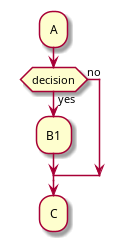

The diagram above was rendered by PlantUML. Its source (embedded in the PNG):
@startuml
skinparam ConditionEndStyle hline
:A;
if (decision) then (yes)
  :B1;
else (no)
endif
:C;
@enduml